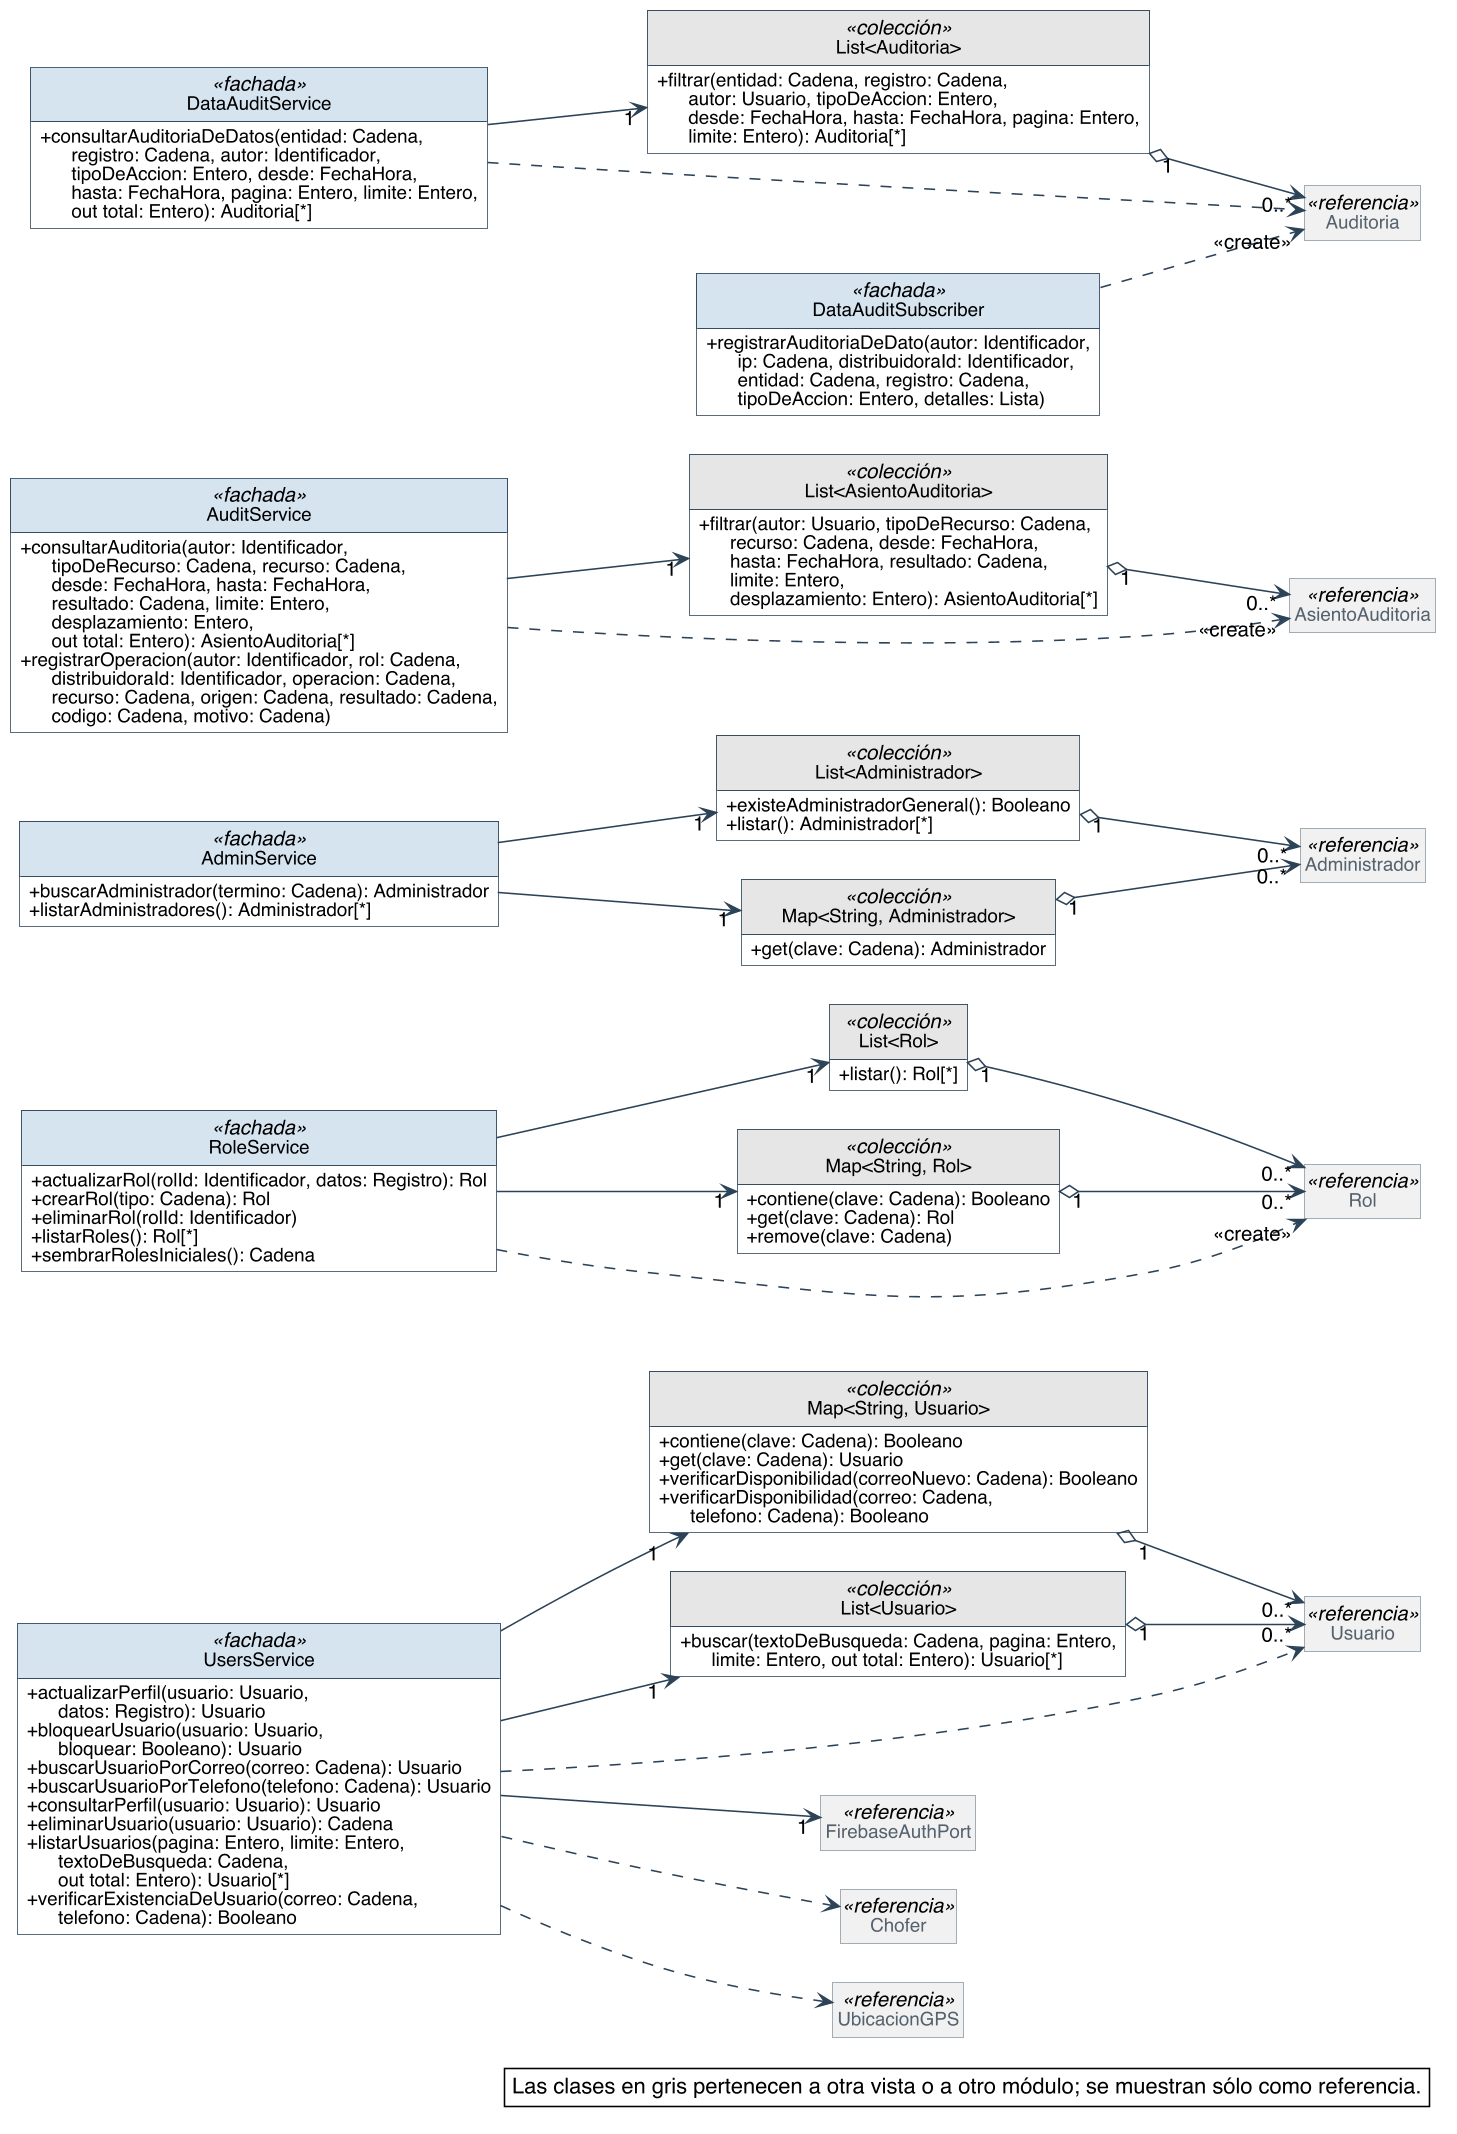

The diagram above was rendered by PlantUML. Its source (embedded in the PNG):
@startuml
skinparam backgroundColor #FFFFFF
skinparam shadowing false
skinparam defaultFontName Helvetica
skinparam defaultFontSize 13
skinparam dpi 150
skinparam nodesep 40
skinparam ranksep 55
skinparam classAttributeIconSize 0
skinparam roundCorner 0
skinparam genericDisplay old
skinparam class {
  BorderColor #2C4257
  BackgroundColor #FFFFFF
  ArrowColor #2C4257
  FontSize 14
  AttributeFontSize 12
  HeaderBackgroundColor #E8EEF3
}
skinparam class<<referencia>> {
  BackgroundColor #F1F1F1
  BorderColor #8A97A3
  FontColor #55616C
}
skinparam class<<fachada>> {
  HeaderBackgroundColor #D6E4F0
}
skinparam class<<controlador>> {
  HeaderBackgroundColor #D6E4F0
}
skinparam class<<fabricación pura>> {
  HeaderBackgroundColor #F3E9CF
}
skinparam class<<colección>> {
  HeaderBackgroundColor #E6E6E6
}
skinparam class<<adaptador>> {
  HeaderBackgroundColor #DCEBDD
}
skinparam interface {
  BorderColor #2C4257
  BackgroundColor #FFFFFF
  HeaderBackgroundColor #DCEBDD
  FontSize 14
  AttributeFontSize 12
}
skinparam note {
  BackgroundColor #FFFFFF
  BorderColor #2C4257
}
skinparam packageStyle rectangle
skinparam package {
  BorderColor #8A97A3
  FontSize 13
  FontColor #55616C
}
hide circle
hide empty members

left to right direction
skinparam nodesep 25
skinparam ranksep 90
class "Map<String, Usuario>" as Map_String_Usuario <<colección>> {
  + contiene(clave: Cadena): Booleano
  + get(clave: Cadena): Usuario
  + verificarDisponibilidad(correoNuevo: Cadena): Booleano
  + verificarDisponibilidad(correo: Cadena,\n      telefono: Cadena): Booleano
}
class UsersService <<fachada>> {
  + actualizarPerfil(usuario: Usuario,\n      datos: Registro): Usuario
  + bloquearUsuario(usuario: Usuario,\n      bloquear: Booleano): Usuario
  + buscarUsuarioPorCorreo(correo: Cadena): Usuario
  + buscarUsuarioPorTelefono(telefono: Cadena): Usuario
  + consultarPerfil(usuario: Usuario): Usuario
  + eliminarUsuario(usuario: Usuario): Cadena
  + listarUsuarios(pagina: Entero, limite: Entero,\n      textoDeBusqueda: Cadena,\n      out total: Entero): Usuario[*]
  + verificarExistenciaDeUsuario(correo: Cadena,\n      telefono: Cadena): Booleano
}
class "List<Usuario>" as List_Usuario <<colección>> {
  + buscar(textoDeBusqueda: Cadena, pagina: Entero,\n      limite: Entero, out total: Entero): Usuario[*]
}
class RoleService <<fachada>> {
  + actualizarRol(rolId: Identificador, datos: Registro): Rol
  + crearRol(tipo: Cadena): Rol
  + eliminarRol(rolId: Identificador)
  + listarRoles(): Rol[*]
  + sembrarRolesIniciales(): Cadena
}
class "List<Rol>" as List_Rol <<colección>> {
  + listar(): Rol[*]
}
class "Map<String, Rol>" as Map_String_Rol <<colección>> {
  + contiene(clave: Cadena): Booleano
  + get(clave: Cadena): Rol
  + remove(clave: Cadena)
}
class "List<Administrador>" as List_Administrador <<colección>> {
  + existeAdministradorGeneral(): Booleano
  + listar(): Administrador[*]
}
class AdminService <<fachada>> {
  + buscarAdministrador(termino: Cadena): Administrador
  + listarAdministradores(): Administrador[*]
}
class "Map<String, Administrador>" as Map_String_Administrador <<colección>> {
  + get(clave: Cadena): Administrador
}
class AuditService <<fachada>> {
  + consultarAuditoria(autor: Identificador,\n      tipoDeRecurso: Cadena, recurso: Cadena,\n      desde: FechaHora, hasta: FechaHora,\n      resultado: Cadena, limite: Entero,\n      desplazamiento: Entero,\n      out total: Entero): AsientoAuditoria[*]
  + registrarOperacion(autor: Identificador, rol: Cadena,\n      distribuidoraId: Identificador, operacion: Cadena,\n      recurso: Cadena, origen: Cadena, resultado: Cadena,\n      codigo: Cadena, motivo: Cadena)
}
class "List<AsientoAuditoria>" as List_AsientoAuditoria <<colección>> {
  + filtrar(autor: Usuario, tipoDeRecurso: Cadena,\n      recurso: Cadena, desde: FechaHora,\n      hasta: FechaHora, resultado: Cadena,\n      limite: Entero,\n      desplazamiento: Entero): AsientoAuditoria[*]
}
class DataAuditService <<fachada>> {
  + consultarAuditoriaDeDatos(entidad: Cadena,\n      registro: Cadena, autor: Identificador,\n      tipoDeAccion: Entero, desde: FechaHora,\n      hasta: FechaHora, pagina: Entero, limite: Entero,\n      out total: Entero): Auditoria[*]
}
class "List<Auditoria>" as List_Auditoria <<colección>> {
  + filtrar(entidad: Cadena, registro: Cadena,\n      autor: Usuario, tipoDeAccion: Entero,\n      desde: FechaHora, hasta: FechaHora, pagina: Entero,\n      limite: Entero): Auditoria[*]
}
class DataAuditSubscriber <<fachada>> {
  + registrarAuditoriaDeDato(autor: Identificador,\n      ip: Cadena, distribuidoraId: Identificador,\n      entidad: Cadena, registro: Cadena,\n      tipoDeAccion: Entero, detalles: Lista)
}
class Usuario <<referencia>>
class Administrador <<referencia>>
class Rol <<referencia>>
class AsientoAuditoria <<referencia>>
class Auditoria <<referencia>>
class FirebaseAuthPort <<referencia>>
class Chofer <<referencia>>
class UbicacionGPS <<referencia>>

Map_String_Usuario "1" o--> "0..*" Usuario
List_Usuario "1" o--> "0..*" Usuario
List_Administrador "1" o--> "0..*" Administrador
Map_String_Administrador "1" o--> "0..*" Administrador
List_Rol "1" o--> "0..*" Rol
Map_String_Rol "1" o--> "0..*" Rol
List_AsientoAuditoria "1" o--> "0..*" AsientoAuditoria
List_Auditoria "1" o--> "0..*" Auditoria
AdminService --> "1" List_Administrador
AdminService --> "1" Map_String_Administrador
AuditService --> "1" List_AsientoAuditoria
DataAuditService --> "1" List_Auditoria
RoleService --> "1" List_Rol
RoleService --> "1" Map_String_Rol
UsersService --> "1" FirebaseAuthPort
UsersService --> "1" List_Usuario
UsersService --> "1" Map_String_Usuario
AuditService ..> "<<create>>" AsientoAuditoria
DataAuditService ..> Auditoria
DataAuditSubscriber ..> "<<create>>" Auditoria
RoleService ..> "<<create>>" Rol
UsersService ..> Chofer
UsersService ..> UbicacionGPS
UsersService ..> Usuario

legend bottom right
  Las clases en gris pertenecen a otra vista o a otro módulo; se muestran sólo como referencia.
endlegend
@enduml